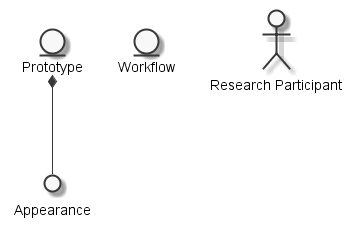

The diagram above was rendered by PlantUML. Its source (embedded in the PNG):
@startuml
	skinparam defaultTextAlignment center
	skinparam monochrome true

	entity "Prototype" as thingprototype
	entity "Workflow" as thingworkflow
	actor "Research Participant" as actorresearchparticipant
	circle "Appearance" as thingappearance

	thingprototype *-- thingappearance

@enduml